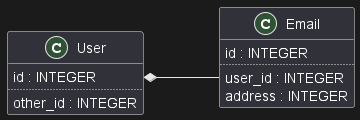

The diagram above was rendered by PlantUML. Its source (embedded in the PNG):
@startuml
left to right direction

class User {
  id : INTEGER
  ..
  other_id : INTEGER
}

class Email {
  id : INTEGER
  ..
  user_id : INTEGER
  address : INTEGER
}

User::id *-- Email::user_id
@enduml